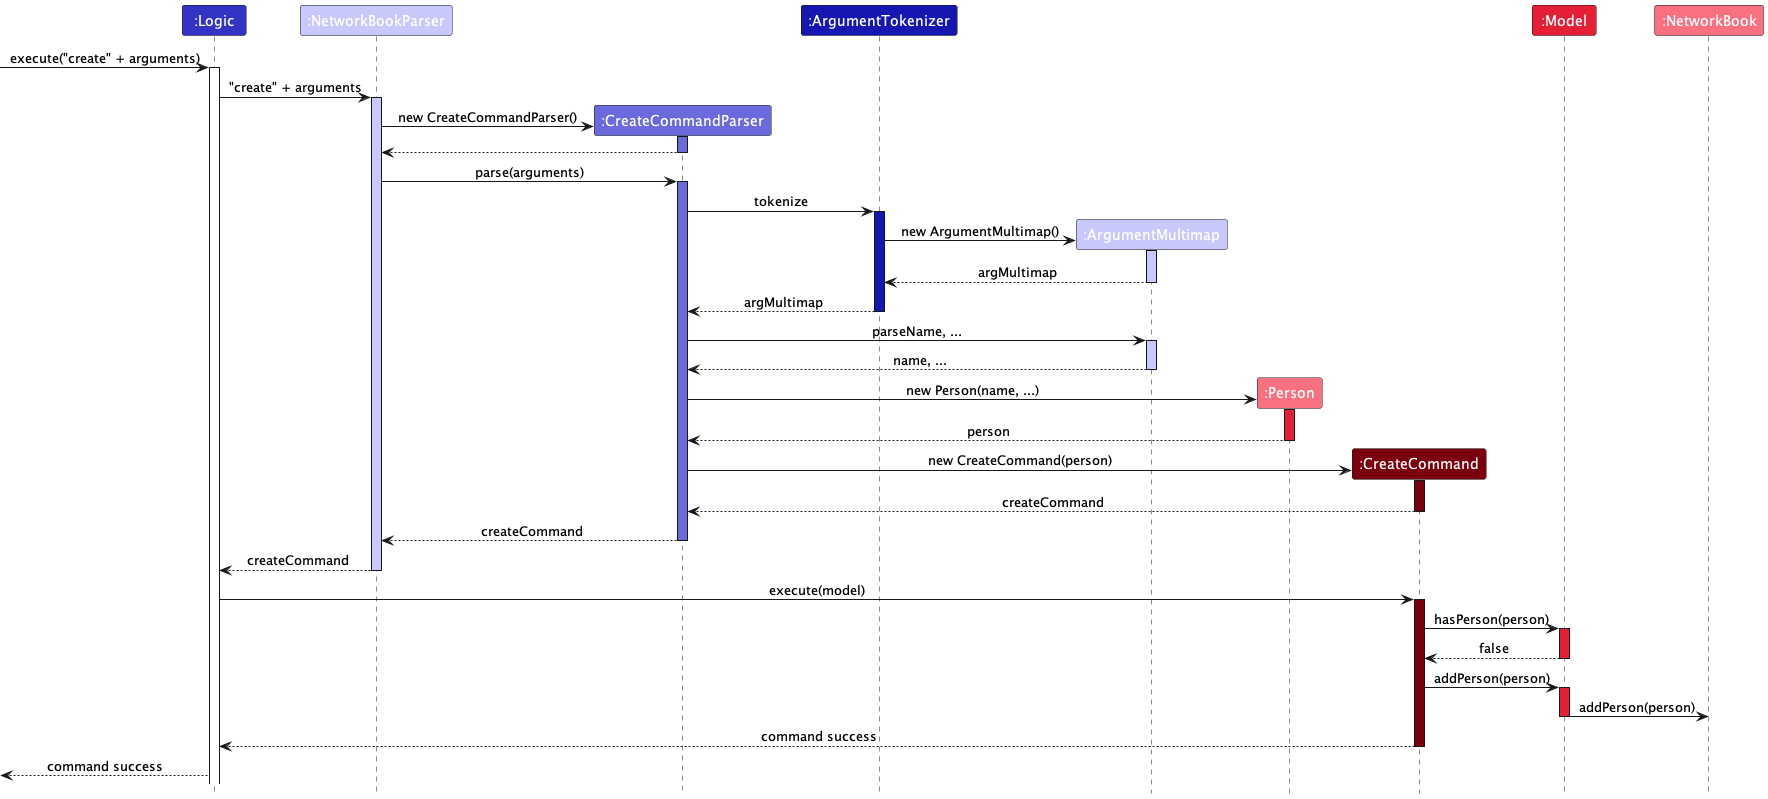

The diagram above was rendered by PlantUML. Its source (embedded in the PNG):
@startuml
!include style.puml
skinparam ArrowFontStyle plain

Participant ":Logic" as logic LOGIC_COLOR
Participant ":NetworkBookParser" as networkBookParser LOGIC_COLOR_T1
Participant ":CreateCommandParser" as createCommandParser LOGIC_COLOR_T2
Participant ":ArgumentTokenizer" as ArgumentTokenizer LOGIC_COLOR_T3
Participant ":ArgumentMultimap" as argMultimap LOGIC_COLOR_T1
Participant ":Person" as person MODEL_COLOR_T1
Participant ":CreateCommand" as createCommand MODEL_COLOR_T3
Participant ":Model" as model MODEL_COLOR_T2
Participant ":NetworkBook" as networkBook MODEL_COLOR_T1

-> logic : execute("create" + arguments)
activate logic

logic -> networkBookParser : "create" + arguments
activate networkBookParser LOGIC_COLOR_T1

create createCommandParser
networkBookParser -> createCommandParser : new CreateCommandParser()
activate createCommandParser LOGIC_COLOR_T2

createCommandParser --> networkBookParser
deactivate createCommandParser

networkBookParser -> createCommandParser : parse(arguments)
activate createCommandParser LOGIC_COLOR_T2

createCommandParser -> ArgumentTokenizer : tokenize
activate ArgumentTokenizer LOGIC_COLOR_T3

create argMultimap
ArgumentTokenizer -> argMultimap : new ArgumentMultimap()
activate argMultimap LOGIC_COLOR_T1
argMultimap --> ArgumentTokenizer : argMultimap
deactivate argMultimap

ArgumentTokenizer --> createCommandParser : argMultimap
deactivate ArgumentTokenizer

createCommandParser -> argMultimap : parseName, ...
activate argMultimap LOGIC_COLOR_T1
argMultimap --> createCommandParser : name, ...
deactivate argMultimap

create person
createCommandParser -> person : new Person(name, ...)
activate person MODEL_COLOR_T2
person --> createCommandParser : person
deactivate person

create createCommand
createCommandParser -> createCommand : new CreateCommand(person)
activate createCommand MODEL_COLOR_T3

createCommand --> createCommandParser : createCommand
deactivate createCommand

createCommandParser --> networkBookParser : createCommand
deactivate createCommandParser

networkBookParser --> logic : createCommand
deactivate networkBookParser

logic -> createCommand: execute(model)
activate createCommand MODEL_COLOR_T3

createCommand -> model : hasPerson(person)
activate model MODEL_COLOR_T2
model --> createCommand : false
deactivate model

createCommand -> model : addPerson(person)
activate model MODEL_COLOR_T2
model -> networkBook : addPerson(person)
deactivate model

createCommand --> logic : command success
deactivate model
deactivate createCommand

<-- logic : command success

@enduml